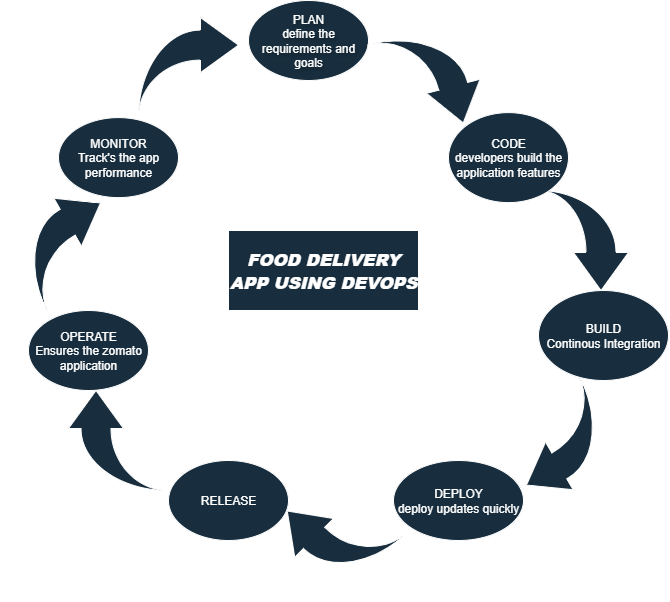

The diagram above was exported from draw.io. Its source (the exported page's mxGraphModel, read from the mxfile embedded in the PNG):
<mxGraphModel dx="1042" dy="1670" grid="1" gridSize="10" guides="1" tooltips="1" connect="1" arrows="1" fold="1" page="1" pageScale="1" pageWidth="850" pageHeight="1100" math="0" shadow="0">
  <root>
    <mxCell id="0" />
    <mxCell id="1" parent="0" />
    <mxCell id="YHI7ZVqnNAlknBEphdZ--32" value="PLAN&lt;div&gt;define the requirements and goals&lt;/div&gt;" style="ellipse;whiteSpace=wrap;html=1;fillColor=#182E3E;strokeColor=#FFFFFF;fontColor=#FFFFFF;textShadow=1;labelBackgroundColor=none;" vertex="1" parent="1">
      <mxGeometry x="310" y="-70" width="120" height="80" as="geometry" />
    </mxCell>
    <mxCell id="YHI7ZVqnNAlknBEphdZ--37" value="" style="html=1;shadow=0;dashed=0;align=center;verticalAlign=middle;shape=mxgraph.arrows2.jumpInArrow;dy=15;dx=38;arrowHead=55;direction=south;rotation=60;labelBackgroundColor=none;fillColor=#182E3E;strokeColor=#FFFFFF;fontColor=#FFFFFF;" vertex="1" parent="1">
      <mxGeometry x="570" y="320" width="100" height="100" as="geometry" />
    </mxCell>
    <mxCell id="YHI7ZVqnNAlknBEphdZ--38" value="DEPLOY&lt;div&gt;deploy updates quickly&lt;/div&gt;" style="ellipse;whiteSpace=wrap;html=1;fillColor=#182E3E;fontColor=#FFFFFF;strokeColor=#FFFFFF;labelBackgroundColor=none;" vertex="1" parent="1">
      <mxGeometry x="455" y="390" width="130" height="80" as="geometry" />
    </mxCell>
    <mxCell id="YHI7ZVqnNAlknBEphdZ--39" value="" style="html=1;shadow=0;dashed=0;align=center;verticalAlign=middle;shape=mxgraph.arrows2.jumpInArrow;dy=15;dx=38;arrowHead=55;direction=west;rotation=45;labelBackgroundColor=none;fillColor=#182E3E;strokeColor=#FFFFFF;fontColor=#FFFFFF;" vertex="1" parent="1">
      <mxGeometry x="350" y="410" width="100" height="100" as="geometry" />
    </mxCell>
    <mxCell id="YHI7ZVqnNAlknBEphdZ--40" value="RELEASE" style="ellipse;whiteSpace=wrap;html=1;fillColor=#182E3E;strokeColor=#FFFFFF;fontColor=#FFFFFF;labelBackgroundColor=none;" vertex="1" parent="1">
      <mxGeometry x="230" y="390" width="120" height="80" as="geometry" />
    </mxCell>
    <mxCell id="YHI7ZVqnNAlknBEphdZ--41" value="" style="html=1;shadow=0;dashed=0;align=center;verticalAlign=middle;shape=mxgraph.arrows2.jumpInArrow;dy=15;dx=38;arrowHead=55;direction=north;labelBackgroundColor=none;fillColor=#182E3E;strokeColor=#FFFFFF;fontColor=#FFFFFF;" vertex="1" parent="1">
      <mxGeometry x="130" y="320" width="100" height="100" as="geometry" />
    </mxCell>
    <mxCell id="YHI7ZVqnNAlknBEphdZ--43" value="OPERATE&lt;div&gt;Ensures the zomato application&lt;/div&gt;" style="ellipse;whiteSpace=wrap;html=1;fillColor=#182E3E;fontColor=#FFFFFF;strokeColor=#FFFFFF;labelBackgroundColor=none;" vertex="1" parent="1">
      <mxGeometry x="90" y="240" width="120" height="80" as="geometry" />
    </mxCell>
    <mxCell id="YHI7ZVqnNAlknBEphdZ--44" value="" style="html=1;shadow=0;dashed=0;align=center;verticalAlign=middle;shape=mxgraph.arrows2.jumpInArrow;dy=15;dx=38;arrowHead=55;direction=east;rotation=-30;labelBackgroundColor=none;fillColor=#182E3E;strokeColor=#FFFFFF;fontColor=#FFFFFF;" vertex="1" parent="1">
      <mxGeometry x="80" y="127.11" width="100" height="100" as="geometry" />
    </mxCell>
    <mxCell id="YHI7ZVqnNAlknBEphdZ--45" value="MONITOR&lt;div&gt;Track's the app performance&lt;/div&gt;" style="ellipse;whiteSpace=wrap;html=1;fillColor=#182E3E;fontColor=#FFFFFF;strokeColor=#FFFFFF;labelBackgroundColor=none;" vertex="1" parent="1">
      <mxGeometry x="120" y="47.11" width="120" height="80" as="geometry" />
    </mxCell>
    <mxCell id="YHI7ZVqnNAlknBEphdZ--46" value="" style="html=1;shadow=0;dashed=0;align=center;verticalAlign=middle;shape=mxgraph.arrows2.jumpInArrow;dy=15;dx=38;arrowHead=55;labelBackgroundColor=none;fillColor=#182E3E;strokeColor=#FFFFFF;fontColor=#FFFFFF;" vertex="1" parent="1">
      <mxGeometry x="200" y="-52.89" width="100" height="100" as="geometry" />
    </mxCell>
    <mxCell id="YHI7ZVqnNAlknBEphdZ--47" value="" style="html=1;shadow=0;dashed=0;align=center;verticalAlign=middle;shape=mxgraph.arrows2.jumpInArrow;dy=15;dx=38;arrowHead=55;direction=east;rotation=75;labelBackgroundColor=none;fillColor=#182E3E;strokeColor=#FFFFFF;fontColor=#FFFFFF;" vertex="1" parent="1">
      <mxGeometry x="440" y="-40" width="100" height="100" as="geometry" />
    </mxCell>
    <mxCell id="YHI7ZVqnNAlknBEphdZ--48" value="" style="html=1;shadow=0;dashed=0;align=center;verticalAlign=middle;shape=mxgraph.arrows2.jumpInArrow;dy=15;dx=38;arrowHead=55;direction=south;labelBackgroundColor=none;fillColor=#182E3E;strokeColor=#FFFFFF;fontColor=#FFFFFF;" vertex="1" parent="1">
      <mxGeometry x="600" y="120" width="90" height="100" as="geometry" />
    </mxCell>
    <mxCell id="YHI7ZVqnNAlknBEphdZ--49" value="&lt;h3&gt;&lt;font style=&quot;font-size: 17px;&quot;&gt;&lt;b&gt;&lt;i&gt;FOOD DELIVERY APP USING DEVOPS&lt;/i&gt;&lt;/b&gt;&lt;/font&gt;&lt;/h3&gt;" style="rounded=0;whiteSpace=wrap;html=1;fillColor=#182E3E;fontColor=#FFFFFF;strokeColor=#FFFFFF;shadow=0;glass=0;labelBackgroundColor=none;" vertex="1" parent="1">
      <mxGeometry x="290" y="160" width="190" height="80" as="geometry" />
    </mxCell>
    <mxCell id="YHI7ZVqnNAlknBEphdZ--50" value="CODE&lt;div&gt;developers build the application features&lt;/div&gt;" style="ellipse;whiteSpace=wrap;html=1;fillColor=#182E3E;fontColor=#FFFFFF;strokeColor=#FFFFFF;labelBackgroundColor=none;" vertex="1" parent="1">
      <mxGeometry x="510" y="42.11" width="120" height="90" as="geometry" />
    </mxCell>
    <mxCell id="YHI7ZVqnNAlknBEphdZ--51" value="BUILD&lt;div&gt;Continous Integration&lt;/div&gt;" style="ellipse;whiteSpace=wrap;html=1;strokeColor=#FFFFFF;fontColor=#FFFFFF;fillColor=#182E3E;" vertex="1" parent="1">
      <mxGeometry x="600" y="220" width="130" height="90" as="geometry" />
    </mxCell>
  </root>
</mxGraphModel>